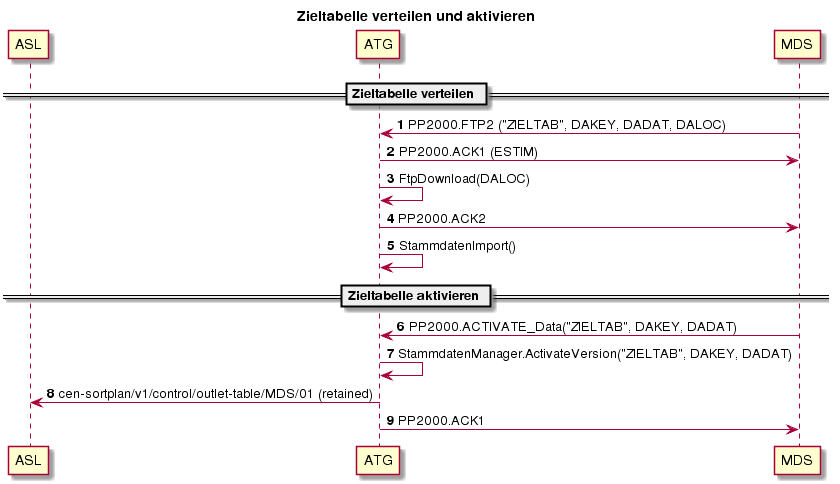

The diagram above was rendered by PlantUML. Its source (embedded in the PNG):
@startuml
title Zieltabelle verteilen und aktivieren
autonumber
participant ASL
participant ATG
participant MDS
== Zieltabelle verteilen ==
MDS -> ATG: PP2000.FTP2 ("ZIELTAB", DAKEY, DADAT, DALOC)
ATG -> MDS: PP2000.ACK1 (ESTIM)
ATG -> ATG: FtpDownload(DALOC)
ATG -> MDS: PP2000.ACK2
ATG -> ATG: StammdatenImport()
== Zieltabelle aktivieren ==
MDS -> ATG: PP2000.ACTIVATE_Data("ZIELTAB", DAKEY, DADAT)
ATG -> ATG: StammdatenManager.ActivateVersion("ZIELTAB", DAKEY, DADAT)
ATG -> ASL: cen-sortplan/v1/control/outlet-table/MDS/01 (retained)
ATG -> MDS: PP2000.ACK1
@enduml